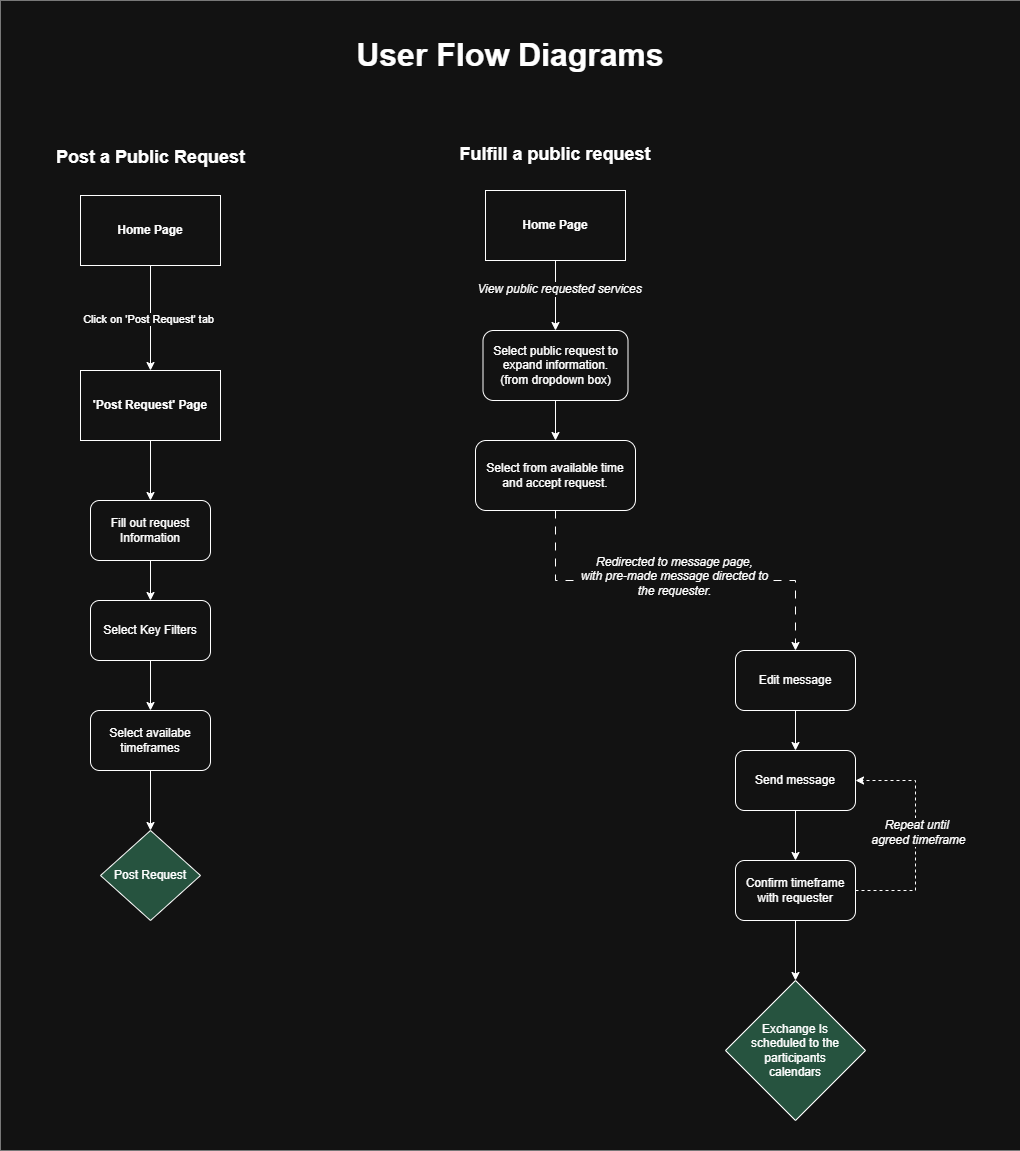

The diagram above was exported from draw.io. Its source (the exported page's mxGraphModel, read from the mxfile embedded in the PNG):
<mxGraphModel dx="1765" dy="3078" grid="1" gridSize="10" guides="1" tooltips="1" connect="1" arrows="1" fold="1" page="1" pageScale="1" pageWidth="850" pageHeight="1100" background="none" math="0" shadow="0">
  <root>
    <mxCell id="0" />
    <mxCell id="1" parent="0" />
    <mxCell id="7hHTf--vZCDyCZ-Hbic2-45" value="" style="rounded=0;whiteSpace=wrap;html=1;strokeColor=none;" parent="1" vertex="1">
      <mxGeometry x="80" y="-60" width="1020" height="1150" as="geometry" />
    </mxCell>
    <mxCell id="Gd6xzpLmKBZIgt1iB-mr-2" style="edgeStyle=orthogonalEdgeStyle;rounded=0;orthogonalLoop=1;jettySize=auto;html=1;entryX=0.5;entryY=0;entryDx=0;entryDy=0;" parent="1" source="Gd6xzpLmKBZIgt1iB-mr-1" target="Gd6xzpLmKBZIgt1iB-mr-3" edge="1">
      <mxGeometry relative="1" as="geometry">
        <mxPoint x="250" y="310" as="targetPoint" />
      </mxGeometry>
    </mxCell>
    <mxCell id="7hHTf--vZCDyCZ-Hbic2-2" value="Click on 'Post Request' tab" style="edgeLabel;html=1;align=center;verticalAlign=middle;resizable=0;points=[];" parent="Gd6xzpLmKBZIgt1iB-mr-2" vertex="1" connectable="0">
      <mxGeometry y="-3" relative="1" as="geometry">
        <mxPoint as="offset" />
      </mxGeometry>
    </mxCell>
    <mxCell id="Gd6xzpLmKBZIgt1iB-mr-1" value="&lt;b&gt;Home Page&lt;/b&gt;" style="rounded=0;whiteSpace=wrap;html=1;" parent="1" vertex="1">
      <mxGeometry x="160" y="135" width="140" height="70" as="geometry" />
    </mxCell>
    <mxCell id="Gd6xzpLmKBZIgt1iB-mr-5" style="edgeStyle=orthogonalEdgeStyle;rounded=0;orthogonalLoop=1;jettySize=auto;html=1;entryX=0.5;entryY=0;entryDx=0;entryDy=0;" parent="1" source="Gd6xzpLmKBZIgt1iB-mr-3" target="Gd6xzpLmKBZIgt1iB-mr-6" edge="1">
      <mxGeometry relative="1" as="geometry">
        <mxPoint x="230" y="470" as="targetPoint" />
      </mxGeometry>
    </mxCell>
    <mxCell id="Gd6xzpLmKBZIgt1iB-mr-3" value="&lt;b&gt;'Post Request' Page&lt;/b&gt;" style="rounded=0;whiteSpace=wrap;html=1;" parent="1" vertex="1">
      <mxGeometry x="160" y="310" width="140" height="70" as="geometry" />
    </mxCell>
    <mxCell id="Gd6xzpLmKBZIgt1iB-mr-8" style="edgeStyle=orthogonalEdgeStyle;rounded=0;orthogonalLoop=1;jettySize=auto;html=1;entryX=0.5;entryY=0;entryDx=0;entryDy=0;" parent="1" source="Gd6xzpLmKBZIgt1iB-mr-6" target="Gd6xzpLmKBZIgt1iB-mr-9" edge="1">
      <mxGeometry relative="1" as="geometry">
        <mxPoint x="230" y="570" as="targetPoint" />
      </mxGeometry>
    </mxCell>
    <mxCell id="Gd6xzpLmKBZIgt1iB-mr-6" value="Fill out request Information" style="rounded=1;whiteSpace=wrap;html=1;" parent="1" vertex="1">
      <mxGeometry x="170" y="440" width="120" height="60" as="geometry" />
    </mxCell>
    <mxCell id="Gd6xzpLmKBZIgt1iB-mr-7" value="&lt;h1&gt;&lt;font style=&quot;font-size: 18px;&quot;&gt;Post a Public Request&lt;/font&gt;&lt;/h1&gt;" style="text;html=1;align=center;verticalAlign=middle;resizable=0;points=[];autosize=1;strokeColor=none;fillColor=none;" parent="1" vertex="1">
      <mxGeometry x="125" y="60" width="210" height="70" as="geometry" />
    </mxCell>
    <mxCell id="Gd6xzpLmKBZIgt1iB-mr-12" style="edgeStyle=orthogonalEdgeStyle;rounded=0;orthogonalLoop=1;jettySize=auto;html=1;entryX=0.5;entryY=0;entryDx=0;entryDy=0;" parent="1" source="Gd6xzpLmKBZIgt1iB-mr-9" target="Gd6xzpLmKBZIgt1iB-mr-10" edge="1">
      <mxGeometry relative="1" as="geometry" />
    </mxCell>
    <mxCell id="Gd6xzpLmKBZIgt1iB-mr-9" value="Select Key Filters" style="rounded=1;whiteSpace=wrap;html=1;" parent="1" vertex="1">
      <mxGeometry x="170" y="540" width="120" height="60" as="geometry" />
    </mxCell>
    <mxCell id="Gd6xzpLmKBZIgt1iB-mr-13" style="edgeStyle=orthogonalEdgeStyle;rounded=0;orthogonalLoop=1;jettySize=auto;html=1;entryX=0;entryY=0.5;entryDx=0;entryDy=0;" parent="1" source="Gd6xzpLmKBZIgt1iB-mr-10" target="Gd6xzpLmKBZIgt1iB-mr-14" edge="1">
      <mxGeometry relative="1" as="geometry">
        <mxPoint x="230" y="800" as="targetPoint" />
      </mxGeometry>
    </mxCell>
    <mxCell id="Gd6xzpLmKBZIgt1iB-mr-10" value="Select availabe timeframes" style="rounded=1;whiteSpace=wrap;html=1;" parent="1" vertex="1">
      <mxGeometry x="170" y="650" width="120" height="60" as="geometry" />
    </mxCell>
    <mxCell id="Gd6xzpLmKBZIgt1iB-mr-14" value="Post Request" style="rhombus;whiteSpace=wrap;html=1;direction=south;fillColor=#26533F;strokeColor=default;fontColor=#ffffff;" parent="1" vertex="1">
      <mxGeometry x="180" y="770" width="100" height="90" as="geometry" />
    </mxCell>
    <mxCell id="Gd6xzpLmKBZIgt1iB-mr-15" value="&lt;h1&gt;&lt;span style=&quot;font-size: 18px;&quot;&gt;Fulfill a public request&lt;/span&gt;&lt;/h1&gt;" style="text;html=1;align=center;verticalAlign=middle;whiteSpace=wrap;rounded=0;" parent="1" vertex="1">
      <mxGeometry x="530" y="66" width="210" height="52" as="geometry" />
    </mxCell>
    <mxCell id="Gd6xzpLmKBZIgt1iB-mr-16" style="edgeStyle=orthogonalEdgeStyle;rounded=0;orthogonalLoop=1;jettySize=auto;html=1;entryX=0.5;entryY=0;entryDx=0;entryDy=0;" parent="1" source="Gd6xzpLmKBZIgt1iB-mr-17" target="Gd6xzpLmKBZIgt1iB-mr-21" edge="1">
      <mxGeometry relative="1" as="geometry">
        <mxPoint x="635" y="320" as="targetPoint" />
      </mxGeometry>
    </mxCell>
    <mxCell id="7hHTf--vZCDyCZ-Hbic2-12" value="&lt;font style=&quot;font-size: 12px;&quot;&gt;&lt;i style=&quot;&quot;&gt;View public requested services&lt;/i&gt;&lt;/font&gt;" style="edgeLabel;html=1;align=center;verticalAlign=middle;resizable=0;points=[];" parent="Gd6xzpLmKBZIgt1iB-mr-16" vertex="1" connectable="0">
      <mxGeometry x="-0.1714" y="3" relative="1" as="geometry">
        <mxPoint as="offset" />
      </mxGeometry>
    </mxCell>
    <mxCell id="Gd6xzpLmKBZIgt1iB-mr-17" value="&lt;b&gt;Home Page&lt;/b&gt;" style="rounded=0;whiteSpace=wrap;html=1;" parent="1" vertex="1">
      <mxGeometry x="565" y="130" width="140" height="70" as="geometry" />
    </mxCell>
    <mxCell id="Gd6xzpLmKBZIgt1iB-mr-20" style="edgeStyle=orthogonalEdgeStyle;rounded=0;orthogonalLoop=1;jettySize=auto;html=1;entryX=0.5;entryY=0;entryDx=0;entryDy=0;" parent="1" source="Gd6xzpLmKBZIgt1iB-mr-21" target="Gd6xzpLmKBZIgt1iB-mr-23" edge="1">
      <mxGeometry relative="1" as="geometry">
        <mxPoint x="635" y="450" as="targetPoint" />
      </mxGeometry>
    </mxCell>
    <mxCell id="Gd6xzpLmKBZIgt1iB-mr-21" value="Select public request to expand information.&lt;div&gt;(from dropdown box)&lt;/div&gt;" style="rounded=1;whiteSpace=wrap;html=1;" parent="1" vertex="1">
      <mxGeometry x="562.5" y="270" width="145" height="70" as="geometry" />
    </mxCell>
    <mxCell id="Gd6xzpLmKBZIgt1iB-mr-22" style="edgeStyle=orthogonalEdgeStyle;rounded=0;orthogonalLoop=1;jettySize=auto;html=1;entryX=0.5;entryY=0;entryDx=0;entryDy=0;exitX=0.5;exitY=1;exitDx=0;exitDy=0;dashed=1;dashPattern=8 8;" parent="1" source="Gd6xzpLmKBZIgt1iB-mr-23" target="Gd6xzpLmKBZIgt1iB-mr-25" edge="1">
      <mxGeometry relative="1" as="geometry" />
    </mxCell>
    <mxCell id="Gd6xzpLmKBZIgt1iB-mr-27" value="&lt;i&gt;&lt;font style=&quot;font-size: 12px;&quot;&gt;Redirected to message page,&lt;/font&gt;&lt;/i&gt;&lt;div&gt;&lt;i&gt;&lt;font style=&quot;font-size: 12px;&quot;&gt;with pre-made message directed to&lt;/font&gt;&lt;/i&gt;&lt;/div&gt;&lt;div&gt;&lt;i&gt;&lt;font style=&quot;font-size: 12px;&quot;&gt;the requester.&lt;/font&gt;&lt;/i&gt;&lt;/div&gt;" style="edgeLabel;html=1;align=center;verticalAlign=middle;resizable=0;points=[];" parent="Gd6xzpLmKBZIgt1iB-mr-22" vertex="1" connectable="0">
      <mxGeometry x="-0.1818" y="4" relative="1" as="geometry">
        <mxPoint x="33" y="-1" as="offset" />
      </mxGeometry>
    </mxCell>
    <mxCell id="Gd6xzpLmKBZIgt1iB-mr-23" value="Select from available time and accept request." style="rounded=1;whiteSpace=wrap;html=1;" parent="1" vertex="1">
      <mxGeometry x="555" y="380" width="160" height="70" as="geometry" />
    </mxCell>
    <mxCell id="Gd6xzpLmKBZIgt1iB-mr-30" style="edgeStyle=orthogonalEdgeStyle;rounded=0;orthogonalLoop=1;jettySize=auto;html=1;entryX=0.5;entryY=0;entryDx=0;entryDy=0;" parent="1" source="Gd6xzpLmKBZIgt1iB-mr-25" target="Gd6xzpLmKBZIgt1iB-mr-28" edge="1">
      <mxGeometry relative="1" as="geometry" />
    </mxCell>
    <mxCell id="Gd6xzpLmKBZIgt1iB-mr-25" value="Edit message" style="rounded=1;whiteSpace=wrap;html=1;" parent="1" vertex="1">
      <mxGeometry x="815" y="590" width="120" height="60" as="geometry" />
    </mxCell>
    <mxCell id="Gd6xzpLmKBZIgt1iB-mr-26" value="Exchange Is scheduled to the participants calendars" style="rhombus;whiteSpace=wrap;html=1;direction=south;align=center;spacingTop=0;spacing=15;fillStyle=solid;fillColor=#26533F;" parent="1" vertex="1">
      <mxGeometry x="805" y="920" width="140" height="140" as="geometry" />
    </mxCell>
    <mxCell id="7hHTf--vZCDyCZ-Hbic2-3" style="edgeStyle=orthogonalEdgeStyle;rounded=0;orthogonalLoop=1;jettySize=auto;html=1;exitX=0.5;exitY=1;exitDx=0;exitDy=0;entryX=0.5;entryY=0;entryDx=0;entryDy=0;" parent="1" source="Gd6xzpLmKBZIgt1iB-mr-28" target="7hHTf--vZCDyCZ-Hbic2-4" edge="1">
      <mxGeometry relative="1" as="geometry">
        <mxPoint x="875" y="800" as="targetPoint" />
      </mxGeometry>
    </mxCell>
    <mxCell id="Gd6xzpLmKBZIgt1iB-mr-28" value="Send message" style="rounded=1;whiteSpace=wrap;html=1;" parent="1" vertex="1">
      <mxGeometry x="815" y="690" width="120" height="60" as="geometry" />
    </mxCell>
    <mxCell id="7hHTf--vZCDyCZ-Hbic2-11" style="edgeStyle=orthogonalEdgeStyle;rounded=0;orthogonalLoop=1;jettySize=auto;html=1;entryX=0;entryY=0.5;entryDx=0;entryDy=0;" parent="1" source="7hHTf--vZCDyCZ-Hbic2-4" target="Gd6xzpLmKBZIgt1iB-mr-26" edge="1">
      <mxGeometry relative="1" as="geometry" />
    </mxCell>
    <mxCell id="7hHTf--vZCDyCZ-Hbic2-4" value="Confirm timeframe with requester" style="rounded=1;whiteSpace=wrap;html=1;" parent="1" vertex="1">
      <mxGeometry x="815" y="800" width="120" height="60" as="geometry" />
    </mxCell>
    <mxCell id="7hHTf--vZCDyCZ-Hbic2-6" value="" style="endArrow=classic;dashed=1;html=1;rounded=0;exitX=1;exitY=0.5;exitDx=0;exitDy=0;edgeStyle=elbowEdgeStyle;entryX=1;entryY=0.5;entryDx=0;entryDy=0;startArrow=none;startFill=0;endFill=1;" parent="1" edge="1">
      <mxGeometry width="50" height="50" relative="1" as="geometry">
        <mxPoint x="935" y="830" as="sourcePoint" />
        <mxPoint x="935" y="720" as="targetPoint" />
        <Array as="points">
          <mxPoint x="995" y="780" />
        </Array>
      </mxGeometry>
    </mxCell>
    <mxCell id="7hHTf--vZCDyCZ-Hbic2-8" value="&lt;i&gt;&lt;font style=&quot;font-size: 12px;&quot;&gt;Repeat until&amp;nbsp;&lt;/font&gt;&lt;/i&gt;&lt;div&gt;&lt;i&gt;&lt;font style=&quot;font-size: 12px;&quot;&gt;agreed timeframe&lt;/font&gt;&lt;/i&gt;&lt;/div&gt;" style="edgeLabel;html=1;align=center;verticalAlign=middle;resizable=0;points=[];" parent="7hHTf--vZCDyCZ-Hbic2-6" vertex="1" connectable="0">
      <mxGeometry x="0.1203" y="-2" relative="1" as="geometry">
        <mxPoint y="9" as="offset" />
      </mxGeometry>
    </mxCell>
    <mxCell id="7hHTf--vZCDyCZ-Hbic2-46" value="&lt;h1&gt;&lt;font style=&quot;font-size: 32px;&quot;&gt;User Flow Diagrams&lt;/font&gt;&lt;/h1&gt;" style="text;html=1;align=center;verticalAlign=middle;whiteSpace=wrap;rounded=0;" parent="1" vertex="1">
      <mxGeometry x="395" y="-20" width="390" height="30" as="geometry" />
    </mxCell>
  </root>
</mxGraphModel>